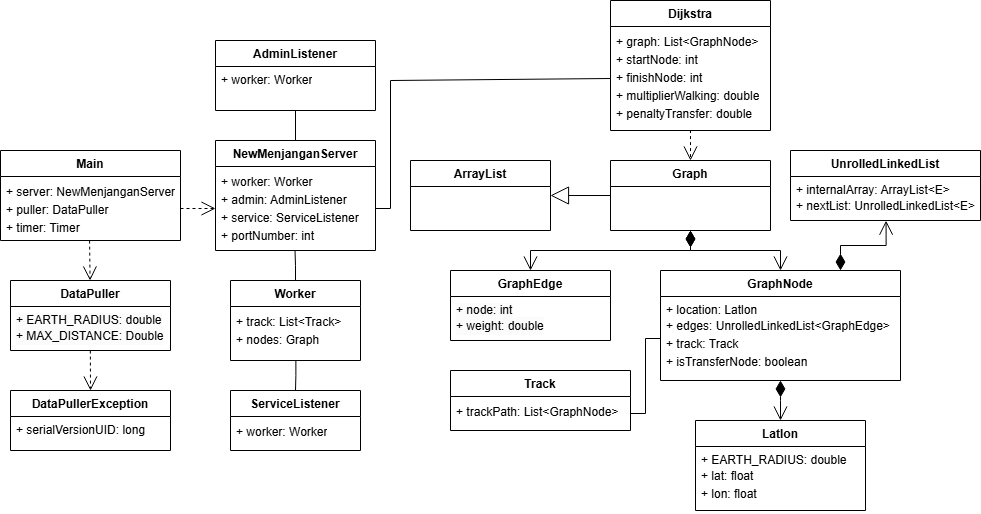

The diagram above was exported from draw.io. Its source (the exported page's mxGraphModel, read from the mxfile embedded in the PNG):
<mxGraphModel dx="453" dy="718" grid="1" gridSize="10" guides="1" tooltips="1" connect="1" arrows="1" fold="1" page="1" pageScale="1" pageWidth="850" pageHeight="1100" math="0" shadow="0">
  <root>
    <mxCell id="0" />
    <mxCell id="1" parent="0" />
    <mxCell id="90TlvngXhsHSm9w3_SOZ-151" value="Main" style="swimlane;fontStyle=1;align=center;verticalAlign=top;childLayout=stackLayout;horizontal=1;startSize=26;horizontalStack=0;resizeParent=1;resizeParentMax=0;resizeLast=0;collapsible=1;marginBottom=0;whiteSpace=wrap;html=1;" vertex="1" parent="1">
      <mxGeometry x="920" y="480" width="180" height="90" as="geometry" />
    </mxCell>
    <mxCell id="90TlvngXhsHSm9w3_SOZ-152" value="&lt;div style=&quot;line-height: 150%;&quot;&gt;&lt;div&gt;+&amp;nbsp;server: NewMenjanganServer&lt;/div&gt;&lt;/div&gt;&lt;div style=&quot;line-height: 150%;&quot;&gt;+ puller: DataPuller&lt;div&gt;+&amp;nbsp;timer: Timer&lt;/div&gt;&lt;/div&gt;" style="text;strokeColor=none;fillColor=none;align=left;verticalAlign=top;spacingLeft=4;spacingRight=4;overflow=hidden;rotatable=0;points=[[0,0.5],[1,0.5]];portConstraint=eastwest;whiteSpace=wrap;html=1;" vertex="1" parent="90TlvngXhsHSm9w3_SOZ-151">
      <mxGeometry y="26" width="180" height="64" as="geometry" />
    </mxCell>
    <mxCell id="90TlvngXhsHSm9w3_SOZ-153" value="DataPuller" style="swimlane;fontStyle=1;align=center;verticalAlign=top;childLayout=stackLayout;horizontal=1;startSize=26;horizontalStack=0;resizeParent=1;resizeParentMax=0;resizeLast=0;collapsible=1;marginBottom=0;whiteSpace=wrap;html=1;" vertex="1" parent="1">
      <mxGeometry x="930" y="610" width="160" height="70" as="geometry" />
    </mxCell>
    <mxCell id="90TlvngXhsHSm9w3_SOZ-154" value="&lt;span style=&quot;color: rgb(0, 0, 0); font-family: Helvetica; font-size: 12px; font-style: normal; font-variant-ligatures: normal; font-variant-caps: normal; font-weight: 400; letter-spacing: normal; orphans: 2; text-align: left; text-indent: 0px; text-transform: none; widows: 2; word-spacing: 0px; -webkit-text-stroke-width: 0px; white-space: normal; background-color: rgb(251, 251, 251); text-decoration-thickness: initial; text-decoration-style: initial; text-decoration-color: initial; display: inline !important; float: none;&quot;&gt;+ EARTH_RADIUS: double&lt;/span&gt;&lt;div style=&quot;forced-color-adjust: none; color: rgb(0, 0, 0); font-family: Helvetica; font-size: 12px; font-style: normal; font-variant-ligatures: normal; font-variant-caps: normal; font-weight: 400; letter-spacing: normal; orphans: 2; text-align: left; text-indent: 0px; text-transform: none; widows: 2; word-spacing: 0px; -webkit-text-stroke-width: 0px; white-space: normal; background-color: rgb(251, 251, 251); text-decoration-thickness: initial; text-decoration-style: initial; text-decoration-color: initial;&quot;&gt;&lt;div style=&quot;forced-color-adjust: none; line-height: 18px;&quot;&gt;+ MAX_DISTANCE: Double&lt;/div&gt;&lt;/div&gt;" style="text;strokeColor=none;fillColor=none;align=left;verticalAlign=top;spacingLeft=4;spacingRight=4;overflow=hidden;rotatable=0;points=[[0,0.5],[1,0.5]];portConstraint=eastwest;whiteSpace=wrap;html=1;" vertex="1" parent="90TlvngXhsHSm9w3_SOZ-153">
      <mxGeometry y="26" width="160" height="44" as="geometry" />
    </mxCell>
    <mxCell id="90TlvngXhsHSm9w3_SOZ-155" value="" style="endArrow=open;endSize=12;dashed=1;html=1;rounded=0;exitX=0.495;exitY=1.002;exitDx=0;exitDy=0;exitPerimeter=0;" edge="1" parent="1" source="90TlvngXhsHSm9w3_SOZ-152" target="90TlvngXhsHSm9w3_SOZ-153">
      <mxGeometry width="160" relative="1" as="geometry">
        <mxPoint x="1005" y="680" as="sourcePoint" />
        <mxPoint x="1165" y="680" as="targetPoint" />
      </mxGeometry>
    </mxCell>
    <mxCell id="90TlvngXhsHSm9w3_SOZ-156" value="DataPullerException" style="swimlane;fontStyle=1;align=center;verticalAlign=top;childLayout=stackLayout;horizontal=1;startSize=26;horizontalStack=0;resizeParent=1;resizeParentMax=0;resizeLast=0;collapsible=1;marginBottom=0;whiteSpace=wrap;html=1;" vertex="1" parent="1">
      <mxGeometry x="930" y="720" width="160" height="60" as="geometry" />
    </mxCell>
    <mxCell id="90TlvngXhsHSm9w3_SOZ-157" value="+ serialVersionUID: long" style="text;strokeColor=none;fillColor=none;align=left;verticalAlign=top;spacingLeft=4;spacingRight=4;overflow=hidden;rotatable=0;points=[[0,0.5],[1,0.5]];portConstraint=eastwest;whiteSpace=wrap;html=1;" vertex="1" parent="90TlvngXhsHSm9w3_SOZ-156">
      <mxGeometry y="26" width="160" height="34" as="geometry" />
    </mxCell>
    <mxCell id="90TlvngXhsHSm9w3_SOZ-158" value="" style="endArrow=open;endSize=12;dashed=1;html=1;rounded=0;entryX=0.5;entryY=0;entryDx=0;entryDy=0;exitX=0.499;exitY=1.002;exitDx=0;exitDy=0;exitPerimeter=0;" edge="1" parent="1" source="90TlvngXhsHSm9w3_SOZ-154" target="90TlvngXhsHSm9w3_SOZ-156">
      <mxGeometry width="160" relative="1" as="geometry">
        <mxPoint x="1035" y="750" as="sourcePoint" />
        <mxPoint x="1265" y="720" as="targetPoint" />
      </mxGeometry>
    </mxCell>
    <mxCell id="90TlvngXhsHSm9w3_SOZ-159" value="NewMenjanganServer" style="swimlane;fontStyle=1;align=center;verticalAlign=top;childLayout=stackLayout;horizontal=1;startSize=26;horizontalStack=0;resizeParent=1;resizeParentMax=0;resizeLast=0;collapsible=1;marginBottom=0;whiteSpace=wrap;html=1;" vertex="1" parent="1">
      <mxGeometry x="1135" y="470" width="160" height="110" as="geometry" />
    </mxCell>
    <mxCell id="90TlvngXhsHSm9w3_SOZ-160" value="&lt;div style=&quot;line-height: 150%;&quot;&gt;+ worker: Worker&lt;div&gt;+&amp;nbsp;admin: AdminListener&lt;/div&gt;&lt;/div&gt;&lt;div style=&quot;line-height: 18px;&quot;&gt;+ service: ServiceListener&lt;div&gt;&lt;span style=&quot;background-color: transparent; color: light-dark(rgb(0, 0, 0), rgb(255, 255, 255));&quot;&gt;+&amp;nbsp;portNumber: int&lt;/span&gt;&lt;/div&gt;&lt;/div&gt;" style="text;strokeColor=none;fillColor=none;align=left;verticalAlign=top;spacingLeft=4;spacingRight=4;overflow=hidden;rotatable=0;points=[[0,0.5],[1,0.5]];portConstraint=eastwest;whiteSpace=wrap;html=1;" vertex="1" parent="90TlvngXhsHSm9w3_SOZ-159">
      <mxGeometry y="26" width="160" height="84" as="geometry" />
    </mxCell>
    <mxCell id="90TlvngXhsHSm9w3_SOZ-161" value="" style="endArrow=open;endSize=12;dashed=1;html=1;rounded=0;exitX=1;exitY=0.5;exitDx=0;exitDy=0;entryX=0;entryY=0.5;entryDx=0;entryDy=0;" edge="1" parent="1" source="90TlvngXhsHSm9w3_SOZ-152" target="90TlvngXhsHSm9w3_SOZ-160">
      <mxGeometry width="160" relative="1" as="geometry">
        <mxPoint x="1165" y="500" as="sourcePoint" />
        <mxPoint x="1325" y="500" as="targetPoint" />
      </mxGeometry>
    </mxCell>
    <mxCell id="90TlvngXhsHSm9w3_SOZ-162" value="AdminListener" style="swimlane;fontStyle=1;align=center;verticalAlign=top;childLayout=stackLayout;horizontal=1;startSize=26;horizontalStack=0;resizeParent=1;resizeParentMax=0;resizeLast=0;collapsible=1;marginBottom=0;whiteSpace=wrap;html=1;" vertex="1" parent="1">
      <mxGeometry x="1135" y="370" width="160" height="70" as="geometry" />
    </mxCell>
    <mxCell id="90TlvngXhsHSm9w3_SOZ-163" value="+ worker: Worker" style="text;strokeColor=none;fillColor=none;align=left;verticalAlign=top;spacingLeft=4;spacingRight=4;overflow=hidden;rotatable=0;points=[[0,0.5],[1,0.5]];portConstraint=eastwest;whiteSpace=wrap;html=1;" vertex="1" parent="90TlvngXhsHSm9w3_SOZ-162">
      <mxGeometry y="26" width="160" height="44" as="geometry" />
    </mxCell>
    <mxCell id="90TlvngXhsHSm9w3_SOZ-164" value="" style="endArrow=none;html=1;edgeStyle=orthogonalEdgeStyle;rounded=0;exitX=0.5;exitY=0;exitDx=0;exitDy=0;entryX=0.5;entryY=1.001;entryDx=0;entryDy=0;entryPerimeter=0;" edge="1" parent="1" source="90TlvngXhsHSm9w3_SOZ-159" target="90TlvngXhsHSm9w3_SOZ-163">
      <mxGeometry relative="1" as="geometry">
        <mxPoint x="1345" y="460" as="sourcePoint" />
        <mxPoint x="1505" y="460" as="targetPoint" />
      </mxGeometry>
    </mxCell>
    <mxCell id="90TlvngXhsHSm9w3_SOZ-165" value="Worker" style="swimlane;fontStyle=1;align=center;verticalAlign=top;childLayout=stackLayout;horizontal=1;startSize=26;horizontalStack=0;resizeParent=1;resizeParentMax=0;resizeLast=0;collapsible=1;marginBottom=0;whiteSpace=wrap;html=1;" vertex="1" parent="1">
      <mxGeometry x="1150" y="610" width="130" height="80" as="geometry" />
    </mxCell>
    <mxCell id="90TlvngXhsHSm9w3_SOZ-166" value="&lt;div style=&quot;line-height: 150%;&quot;&gt;&lt;div&gt;+&amp;nbsp;track: List&amp;lt;Track&amp;gt;&lt;/div&gt;&lt;/div&gt;&lt;div style=&quot;line-height: 150%;&quot;&gt;+ nodes: Graph&lt;/div&gt;" style="text;strokeColor=none;fillColor=none;align=left;verticalAlign=top;spacingLeft=4;spacingRight=4;overflow=hidden;rotatable=0;points=[[0,0.5],[1,0.5]];portConstraint=eastwest;whiteSpace=wrap;html=1;" vertex="1" parent="90TlvngXhsHSm9w3_SOZ-165">
      <mxGeometry y="26" width="130" height="54" as="geometry" />
    </mxCell>
    <mxCell id="90TlvngXhsHSm9w3_SOZ-167" value="" style="endArrow=none;html=1;edgeStyle=orthogonalEdgeStyle;rounded=0;exitX=0.5;exitY=0;exitDx=0;exitDy=0;entryX=0.497;entryY=0.999;entryDx=0;entryDy=0;entryPerimeter=0;" edge="1" parent="1" source="90TlvngXhsHSm9w3_SOZ-165" target="90TlvngXhsHSm9w3_SOZ-160">
      <mxGeometry relative="1" as="geometry">
        <mxPoint x="1290" y="570" as="sourcePoint" />
        <mxPoint x="1450" y="570" as="targetPoint" />
      </mxGeometry>
    </mxCell>
    <mxCell id="90TlvngXhsHSm9w3_SOZ-168" value="ServiceListener" style="swimlane;fontStyle=1;align=center;verticalAlign=top;childLayout=stackLayout;horizontal=1;startSize=26;horizontalStack=0;resizeParent=1;resizeParentMax=0;resizeLast=0;collapsible=1;marginBottom=0;whiteSpace=wrap;html=1;" vertex="1" parent="1">
      <mxGeometry x="1150" y="720" width="130" height="60" as="geometry" />
    </mxCell>
    <mxCell id="90TlvngXhsHSm9w3_SOZ-169" value="&lt;div style=&quot;line-height: 18px;&quot;&gt;+ worker: Worker&lt;/div&gt;" style="text;strokeColor=none;fillColor=none;align=left;verticalAlign=top;spacingLeft=4;spacingRight=4;overflow=hidden;rotatable=0;points=[[0,0.5],[1,0.5]];portConstraint=eastwest;whiteSpace=wrap;html=1;" vertex="1" parent="90TlvngXhsHSm9w3_SOZ-168">
      <mxGeometry y="26" width="130" height="34" as="geometry" />
    </mxCell>
    <mxCell id="90TlvngXhsHSm9w3_SOZ-170" value="" style="endArrow=none;html=1;edgeStyle=orthogonalEdgeStyle;rounded=0;entryX=0.5;entryY=0;entryDx=0;entryDy=0;exitX=0.503;exitY=0.999;exitDx=0;exitDy=0;exitPerimeter=0;" edge="1" parent="1" source="90TlvngXhsHSm9w3_SOZ-166" target="90TlvngXhsHSm9w3_SOZ-168">
      <mxGeometry relative="1" as="geometry">
        <mxPoint x="1220" y="740" as="sourcePoint" />
        <mxPoint x="1380" y="740" as="targetPoint" />
      </mxGeometry>
    </mxCell>
    <mxCell id="90TlvngXhsHSm9w3_SOZ-171" value="Dijkstra" style="swimlane;fontStyle=1;align=center;verticalAlign=top;childLayout=stackLayout;horizontal=1;startSize=26;horizontalStack=0;resizeParent=1;resizeParentMax=0;resizeLast=0;collapsible=1;marginBottom=0;whiteSpace=wrap;html=1;" vertex="1" parent="1">
      <mxGeometry x="1530" y="330" width="160" height="130" as="geometry" />
    </mxCell>
    <mxCell id="90TlvngXhsHSm9w3_SOZ-172" value="&lt;div style=&quot;line-height: 18px;&quot;&gt;&lt;div style=&quot;line-height: 18px;&quot;&gt;&lt;div style=&quot;line-height: 18px;&quot;&gt;+&amp;nbsp;graph: List&amp;lt;GraphNode&amp;gt;&lt;/div&gt;&lt;div style=&quot;line-height: 18px;&quot;&gt;+ startNode: int&lt;/div&gt;&lt;div style=&quot;line-height: 18px;&quot;&gt;+ finishNode: int&lt;/div&gt;&lt;div style=&quot;line-height: 18px;&quot;&gt;&lt;div style=&quot;line-height: 18px;&quot;&gt;+&amp;nbsp;&lt;span style=&quot;background-color: transparent; color: light-dark(rgb(0, 0, 0), rgb(255, 255, 255));&quot;&gt;multiplierWalking&lt;/span&gt;&lt;span style=&quot;background-color: transparent; color: light-dark(rgb(0, 0, 0), rgb(255, 255, 255));&quot;&gt;:&amp;nbsp;&lt;/span&gt;&lt;span style=&quot;background-color: transparent; color: light-dark(rgb(0, 0, 0), rgb(255, 255, 255));&quot;&gt;double&lt;/span&gt;&lt;/div&gt;&lt;div style=&quot;line-height: 18px;&quot;&gt;+&amp;nbsp;&lt;span style=&quot;background-color: transparent; color: light-dark(rgb(0, 0, 0), rgb(255, 255, 255));&quot;&gt;penaltyTransfer&lt;/span&gt;&lt;span style=&quot;background-color: transparent; color: light-dark(rgb(0, 0, 0), rgb(255, 255, 255));&quot;&gt;:&amp;nbsp;&lt;/span&gt;&lt;span style=&quot;background-color: transparent; color: light-dark(rgb(0, 0, 0), rgb(255, 255, 255));&quot;&gt;double&lt;/span&gt;&lt;/div&gt;&lt;/div&gt;&lt;/div&gt;&lt;/div&gt;" style="text;strokeColor=none;fillColor=none;align=left;verticalAlign=top;spacingLeft=4;spacingRight=4;overflow=hidden;rotatable=0;points=[[0,0.5],[1,0.5]];portConstraint=eastwest;whiteSpace=wrap;html=1;" vertex="1" parent="90TlvngXhsHSm9w3_SOZ-171">
      <mxGeometry y="26" width="160" height="104" as="geometry" />
    </mxCell>
    <mxCell id="90TlvngXhsHSm9w3_SOZ-173" value="Graph" style="swimlane;fontStyle=1;align=center;verticalAlign=top;childLayout=stackLayout;horizontal=1;startSize=26;horizontalStack=0;resizeParent=1;resizeParentMax=0;resizeLast=0;collapsible=1;marginBottom=0;whiteSpace=wrap;html=1;" vertex="1" parent="1">
      <mxGeometry x="1530" y="490" width="160" height="70" as="geometry" />
    </mxCell>
    <mxCell id="90TlvngXhsHSm9w3_SOZ-174" value="GraphEdge" style="swimlane;fontStyle=1;align=center;verticalAlign=top;childLayout=stackLayout;horizontal=1;startSize=26;horizontalStack=0;resizeParent=1;resizeParentMax=0;resizeLast=0;collapsible=1;marginBottom=0;whiteSpace=wrap;html=1;" vertex="1" parent="1">
      <mxGeometry x="1370" y="600" width="160" height="70" as="geometry" />
    </mxCell>
    <mxCell id="90TlvngXhsHSm9w3_SOZ-175" value="&lt;span style=&quot;color: rgb(0, 0, 0); font-family: Helvetica; font-size: 12px; font-style: normal; font-variant-ligatures: normal; font-variant-caps: normal; font-weight: 400; letter-spacing: normal; orphans: 2; text-align: left; text-indent: 0px; text-transform: none; widows: 2; word-spacing: 0px; -webkit-text-stroke-width: 0px; white-space: normal; background-color: rgb(251, 251, 251); text-decoration-thickness: initial; text-decoration-style: initial; text-decoration-color: initial; display: inline !important; float: none;&quot;&gt;+ node: int&lt;/span&gt;&lt;div style=&quot;forced-color-adjust: none; color: rgb(0, 0, 0); font-family: Helvetica; font-size: 12px; font-style: normal; font-variant-ligatures: normal; font-variant-caps: normal; font-weight: 400; letter-spacing: normal; orphans: 2; text-align: left; text-indent: 0px; text-transform: none; widows: 2; word-spacing: 0px; -webkit-text-stroke-width: 0px; white-space: normal; background-color: rgb(251, 251, 251); text-decoration-thickness: initial; text-decoration-style: initial; text-decoration-color: initial; line-height: 18px;&quot;&gt;+&amp;nbsp;weight: double&lt;/div&gt;" style="text;strokeColor=none;fillColor=none;align=left;verticalAlign=top;spacingLeft=4;spacingRight=4;overflow=hidden;rotatable=0;points=[[0,0.5],[1,0.5]];portConstraint=eastwest;whiteSpace=wrap;html=1;" vertex="1" parent="90TlvngXhsHSm9w3_SOZ-174">
      <mxGeometry y="26" width="160" height="44" as="geometry" />
    </mxCell>
    <mxCell id="90TlvngXhsHSm9w3_SOZ-176" value="GraphNode" style="swimlane;fontStyle=1;align=center;verticalAlign=top;childLayout=stackLayout;horizontal=1;startSize=26;horizontalStack=0;resizeParent=1;resizeParentMax=0;resizeLast=0;collapsible=1;marginBottom=0;whiteSpace=wrap;html=1;" vertex="1" parent="1">
      <mxGeometry x="1580" y="600" width="240" height="110" as="geometry" />
    </mxCell>
    <mxCell id="90TlvngXhsHSm9w3_SOZ-177" value="+ location: Latlon&lt;div style=&quot;line-height: 18px;&quot;&gt;+&amp;nbsp;edges:&amp;nbsp;&lt;span style=&quot;background-color: initial;&quot;&gt;UnrolledLinkedList&amp;lt;GraphEdge&amp;gt;&lt;/span&gt;&lt;/div&gt;&lt;div style=&quot;line-height: 18px;&quot;&gt;&lt;span style=&quot;background-color: initial;&quot;&gt;+ track: Track&lt;/span&gt;&lt;/div&gt;&lt;div style=&quot;line-height: 18px;&quot;&gt;+ isTransferNode: boolean&lt;/div&gt;" style="text;strokeColor=none;fillColor=none;align=left;verticalAlign=top;spacingLeft=4;spacingRight=4;overflow=hidden;rotatable=0;points=[[0,0.5],[1,0.5]];portConstraint=eastwest;whiteSpace=wrap;html=1;" vertex="1" parent="90TlvngXhsHSm9w3_SOZ-176">
      <mxGeometry y="26" width="240" height="84" as="geometry" />
    </mxCell>
    <mxCell id="90TlvngXhsHSm9w3_SOZ-178" value="" style="endArrow=open;html=1;endSize=12;startArrow=diamondThin;startSize=14;startFill=1;edgeStyle=orthogonalEdgeStyle;align=left;verticalAlign=bottom;rounded=0;exitX=0.5;exitY=1;exitDx=0;exitDy=0;entryX=0.5;entryY=0;entryDx=0;entryDy=0;" edge="1" parent="1" source="90TlvngXhsHSm9w3_SOZ-173" target="90TlvngXhsHSm9w3_SOZ-174">
      <mxGeometry x="-1" y="3" relative="1" as="geometry">
        <mxPoint x="1620" y="640" as="sourcePoint" />
        <mxPoint x="1780" y="640" as="targetPoint" />
      </mxGeometry>
    </mxCell>
    <mxCell id="90TlvngXhsHSm9w3_SOZ-179" value="" style="endArrow=open;html=1;endSize=12;startArrow=diamondThin;startSize=14;startFill=1;edgeStyle=orthogonalEdgeStyle;align=left;verticalAlign=bottom;rounded=0;exitX=0.5;exitY=1;exitDx=0;exitDy=0;entryX=0.5;entryY=0;entryDx=0;entryDy=0;" edge="1" parent="1" source="90TlvngXhsHSm9w3_SOZ-173" target="90TlvngXhsHSm9w3_SOZ-176">
      <mxGeometry x="-1" y="3" relative="1" as="geometry">
        <mxPoint x="1600" y="660" as="sourcePoint" />
        <mxPoint x="1760" y="660" as="targetPoint" />
      </mxGeometry>
    </mxCell>
    <mxCell id="90TlvngXhsHSm9w3_SOZ-180" value="UnrolledLinkedList" style="swimlane;fontStyle=1;align=center;verticalAlign=top;childLayout=stackLayout;horizontal=1;startSize=26;horizontalStack=0;resizeParent=1;resizeParentMax=0;resizeLast=0;collapsible=1;marginBottom=0;whiteSpace=wrap;html=1;" vertex="1" parent="1">
      <mxGeometry x="1710" y="480" width="190" height="70" as="geometry" />
    </mxCell>
    <mxCell id="90TlvngXhsHSm9w3_SOZ-181" value="+ internalArray: ArrayList&amp;lt;E&amp;gt;&lt;div style=&quot;line-height: 18px;&quot;&gt;+&amp;nbsp;nextList: UnrolledLinkedList&amp;lt;E&amp;gt;&lt;/div&gt;" style="text;strokeColor=none;fillColor=none;align=left;verticalAlign=top;spacingLeft=4;spacingRight=4;overflow=hidden;rotatable=0;points=[[0,0.5],[1,0.5]];portConstraint=eastwest;whiteSpace=wrap;html=1;" vertex="1" parent="90TlvngXhsHSm9w3_SOZ-180">
      <mxGeometry y="26" width="190" height="44" as="geometry" />
    </mxCell>
    <mxCell id="90TlvngXhsHSm9w3_SOZ-182" value="" style="endArrow=open;html=1;endSize=12;startArrow=diamondThin;startSize=14;startFill=1;edgeStyle=orthogonalEdgeStyle;align=left;verticalAlign=bottom;rounded=0;exitX=0.75;exitY=0;exitDx=0;exitDy=0;entryX=0.503;entryY=1.004;entryDx=0;entryDy=0;entryPerimeter=0;" edge="1" parent="1" source="90TlvngXhsHSm9w3_SOZ-176" target="90TlvngXhsHSm9w3_SOZ-181">
      <mxGeometry x="-1" y="3" relative="1" as="geometry">
        <mxPoint x="1520" y="610" as="sourcePoint" />
        <mxPoint x="1680" y="610" as="targetPoint" />
      </mxGeometry>
    </mxCell>
    <mxCell id="90TlvngXhsHSm9w3_SOZ-183" value="Latlon" style="swimlane;fontStyle=1;align=center;verticalAlign=top;childLayout=stackLayout;horizontal=1;startSize=26;horizontalStack=0;resizeParent=1;resizeParentMax=0;resizeLast=0;collapsible=1;marginBottom=0;whiteSpace=wrap;html=1;" vertex="1" parent="1">
      <mxGeometry x="1615" y="750" width="170" height="90" as="geometry" />
    </mxCell>
    <mxCell id="90TlvngXhsHSm9w3_SOZ-184" value="+ EARTH_RADIUS: double&lt;div style=&quot;line-height: 18px;&quot;&gt;+&amp;nbsp;lat: float&lt;/div&gt;&lt;div style=&quot;line-height: 18px;&quot;&gt;+ lon: float&lt;/div&gt;" style="text;strokeColor=none;fillColor=none;align=left;verticalAlign=top;spacingLeft=4;spacingRight=4;overflow=hidden;rotatable=0;points=[[0,0.5],[1,0.5]];portConstraint=eastwest;whiteSpace=wrap;html=1;" vertex="1" parent="90TlvngXhsHSm9w3_SOZ-183">
      <mxGeometry y="26" width="170" height="64" as="geometry" />
    </mxCell>
    <mxCell id="90TlvngXhsHSm9w3_SOZ-185" value="Track" style="swimlane;fontStyle=1;align=center;verticalAlign=top;childLayout=stackLayout;horizontal=1;startSize=26;horizontalStack=0;resizeParent=1;resizeParentMax=0;resizeLast=0;collapsible=1;marginBottom=0;whiteSpace=wrap;html=1;" vertex="1" parent="1">
      <mxGeometry x="1370" y="700" width="180" height="60" as="geometry" />
    </mxCell>
    <mxCell id="90TlvngXhsHSm9w3_SOZ-186" value="&lt;div style=&quot;line-height: 18px;&quot;&gt;&lt;span style=&quot;background-color: initial;&quot;&gt;+ trackPath: List&amp;lt;GraphNode&amp;gt;&lt;/span&gt;&lt;/div&gt;" style="text;strokeColor=none;fillColor=none;align=left;verticalAlign=top;spacingLeft=4;spacingRight=4;overflow=hidden;rotatable=0;points=[[0,0.5],[1,0.5]];portConstraint=eastwest;whiteSpace=wrap;html=1;" vertex="1" parent="90TlvngXhsHSm9w3_SOZ-185">
      <mxGeometry y="26" width="180" height="34" as="geometry" />
    </mxCell>
    <mxCell id="90TlvngXhsHSm9w3_SOZ-188" value="" style="endArrow=none;html=1;edgeStyle=orthogonalEdgeStyle;rounded=0;exitX=1;exitY=0.5;exitDx=0;exitDy=0;entryX=0;entryY=0.5;entryDx=0;entryDy=0;" edge="1" parent="1" source="90TlvngXhsHSm9w3_SOZ-186" target="90TlvngXhsHSm9w3_SOZ-177">
      <mxGeometry relative="1" as="geometry">
        <mxPoint x="1641" y="750" as="sourcePoint" />
        <mxPoint x="1640" y="710" as="targetPoint" />
      </mxGeometry>
    </mxCell>
    <mxCell id="90TlvngXhsHSm9w3_SOZ-189" value="ArrayList" style="swimlane;fontStyle=1;align=center;verticalAlign=top;childLayout=stackLayout;horizontal=1;startSize=26;horizontalStack=0;resizeParent=1;resizeParentMax=0;resizeLast=0;collapsible=1;marginBottom=0;whiteSpace=wrap;html=1;" vertex="1" parent="1">
      <mxGeometry x="1330" y="490" width="140" height="70" as="geometry" />
    </mxCell>
    <mxCell id="90TlvngXhsHSm9w3_SOZ-190" value="" style="endArrow=block;endSize=16;endFill=0;html=1;rounded=0;exitX=0;exitY=0.5;exitDx=0;exitDy=0;entryX=1;entryY=0.5;entryDx=0;entryDy=0;" edge="1" parent="1" source="90TlvngXhsHSm9w3_SOZ-173" target="90TlvngXhsHSm9w3_SOZ-189">
      <mxGeometry width="160" relative="1" as="geometry">
        <mxPoint x="1230" y="560" as="sourcePoint" />
        <mxPoint x="1390" y="560" as="targetPoint" />
      </mxGeometry>
    </mxCell>
    <mxCell id="90TlvngXhsHSm9w3_SOZ-191" value="" style="endArrow=open;endSize=12;dashed=1;html=1;rounded=0;exitX=0.5;exitY=0.996;exitDx=0;exitDy=0;exitPerimeter=0;entryX=0.5;entryY=0;entryDx=0;entryDy=0;" edge="1" parent="1" source="90TlvngXhsHSm9w3_SOZ-172" target="90TlvngXhsHSm9w3_SOZ-173">
      <mxGeometry width="160" relative="1" as="geometry">
        <mxPoint x="1480" y="480" as="sourcePoint" />
        <mxPoint x="1640" y="480" as="targetPoint" />
        <Array as="points" />
      </mxGeometry>
    </mxCell>
    <mxCell id="90TlvngXhsHSm9w3_SOZ-192" value="" style="endArrow=none;html=1;rounded=0;exitX=1;exitY=0.5;exitDx=0;exitDy=0;entryX=0;entryY=0.5;entryDx=0;entryDy=0;" edge="1" parent="1" source="90TlvngXhsHSm9w3_SOZ-160" target="90TlvngXhsHSm9w3_SOZ-172">
      <mxGeometry width="50" height="50" relative="1" as="geometry">
        <mxPoint x="1320" y="538" as="sourcePoint" />
        <mxPoint x="1605" y="510" as="targetPoint" />
        <Array as="points">
          <mxPoint x="1310" y="538" />
          <mxPoint x="1310" y="410" />
        </Array>
      </mxGeometry>
    </mxCell>
    <mxCell id="90TlvngXhsHSm9w3_SOZ-193" value="" style="endArrow=open;html=1;endSize=12;startArrow=diamondThin;startSize=14;startFill=1;edgeStyle=orthogonalEdgeStyle;align=left;verticalAlign=bottom;rounded=0;exitX=0.5;exitY=0.999;exitDx=0;exitDy=0;exitPerimeter=0;" edge="1" parent="1" source="90TlvngXhsHSm9w3_SOZ-177">
      <mxGeometry x="-1" y="3" relative="1" as="geometry">
        <mxPoint x="1540" y="760" as="sourcePoint" />
        <mxPoint x="1700" y="750" as="targetPoint" />
      </mxGeometry>
    </mxCell>
  </root>
</mxGraphModel>